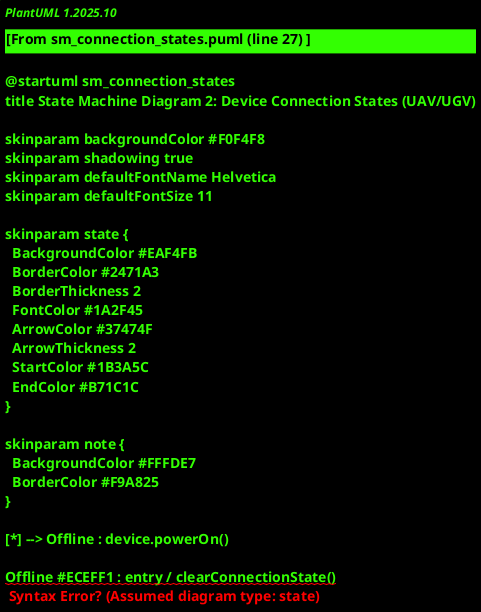

The diagram above was rendered by PlantUML. Its source (embedded in the PNG):
@startuml sm_connection_states
title State Machine Diagram 2: Device Connection States (UAV/UGV)

skinparam backgroundColor #F0F4F8
skinparam shadowing true
skinparam defaultFontName Helvetica
skinparam defaultFontSize 11

skinparam state {
  BackgroundColor #EAF4FB
  BorderColor #2471A3
  BorderThickness 2
  FontColor #1A2F45
  ArrowColor #37474F
  ArrowThickness 2
  StartColor #1B3A5C
  EndColor #B71C1C
}

skinparam note {
  BackgroundColor #FFFDE7
  BorderColor #F9A825
}

[*] --> Offline : device.powerOn()

Offline #ECEFF1 : entry / clearConnectionState()
Offline --> Connecting : device.connect(serverEndpoint)\n/ initHandshake()

Connecting #FFF9C4 : do / performTLSHandshake()
Connecting : do / sendAuthCredentials()
Connecting --> Online : connection.established AND auth.success\n/ startHeartbeat()
Connecting --> Offline : connection.timeout(15s)\n/ logConnectionFailure()
Connecting --> Error : auth.failed OR cert.invalid\n/ logAuthError()

state Online #C8E6C9 {
  [*] --> Authenticated
  Authenticated : do / validateSession()
  Authenticated --> Encrypted : tls.handshakeComplete()\n/ startEncryptedChannel()
  Encrypted : do / maintainEncryptedChannel()
  Encrypted --> Ready
  Ready : do / awaitInstructions()
  Ready --> [*]
}

Online --> Transmitting : dataStream.start()\n/ startSensorCapture()
Online --> Idle : noActivity(60s)\n/ enterPowerSaveMode()
Online --> Disconnecting : device.disconnect()\n/ sendDisconnectPacket()
Online --> LostSignal : heartbeat.missed(3)\n/ logSignalLoss()

state Transmitting #A5D6A7 {
  [*] --> Streaming
  Streaming : do / sendFusedSensorData()
  Streaming --> Buffering : bandwidth.low()
  Buffering : do / bufferDataLocally()
  Buffering --> Streaming : bandwidth.restored()
  Streaming --> [*]
}

Transmitting --> Online : dataStream.stop()\n/ stopSensorCapture()
Transmitting --> LostSignal : signal.lost()\n/ saveBufferedData()
Transmitting --> Error : transmission.corruptionDetected()\n/ triggerChecksumAlert()

Idle #B0BEC5 : do / heartbeat() only
Idle --> Online : activity.detected()\n/ exitPowerSaveMode()
Idle --> LostSignal : heartbeat.missed(3)
Idle --> Disconnecting : idleTimeout(300s)\n/ initiateGracefulShutdown()

state LostSignal #FFCC80 {
  [*] --> WaitingRetry
  WaitingRetry : do / waitBackoffTimer()
  WaitingRetry --> Retrying : backoffTimer.elapsed()
  Retrying : do / attemptReconnect()
  Retrying --> WaitingRetry : reconnect.failed()
  Retrying --> [*] : reconnect.success()
}

LostSignal --> Connecting : reconnect.attempt()\n[reconnectCount < maxRetries]\n/ incrementRetryCounter()
LostSignal --> Offline : reconnect.maxRetriesExceeded()\n/ notifyCommandCenter()

Disconnecting #E1BEE7 : do / flushBuffers()
Disconnecting --> Offline : disconnect.complete()\n/ saveDeviceState()

Error #FFCDD2 : entry / logError()
Error --> Connecting : error.retry()\n[error.isRecoverable]\n/ clearErrorState()
Error --> Offline : error.fatal()\n/ logFatalError()
Error --> [*] : device.decommission()\n/ removeFromRegistry()

note right of Transmitting #C8E6C9
  Streaming rate: 10 Hz (100ms)
  Payload: FusedSensorData + telemetry
  Protocol: gRPC streams over TLS 1.3
end note

note left of LostSignal #FFE082
  Retry strategy:
  Exponential backoff
  Max retries: 5
  Max wait: 32s
end note

@enduml